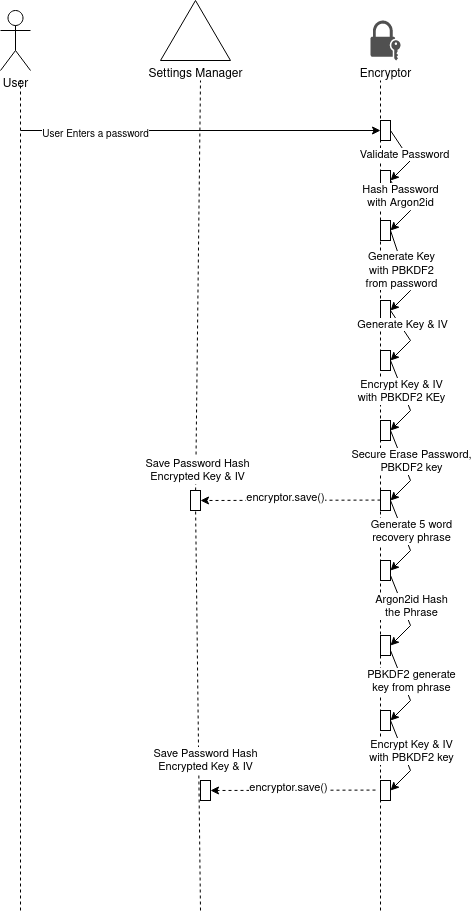

The diagram above was exported from draw.io. Its source (the exported page's mxGraphModel, read from the mxfile embedded in the PNG):
<mxGraphModel dx="696" dy="1882" grid="1" gridSize="10" guides="1" tooltips="1" connect="1" arrows="1" fold="1" page="1" pageScale="1" pageWidth="850" pageHeight="1100" math="0" shadow="0">
  <root>
    <mxCell id="0" />
    <mxCell id="1" parent="0" />
    <mxCell id="JQul9hmGBFvFJ_PgfXr5-2" value="" style="endArrow=none;dashed=1;html=1;rounded=0;" edge="1" parent="1">
      <mxGeometry width="50" height="50" relative="1" as="geometry">
        <mxPoint x="160" y="870" as="sourcePoint" />
        <mxPoint x="160" y="40" as="targetPoint" />
      </mxGeometry>
    </mxCell>
    <mxCell id="JQul9hmGBFvFJ_PgfXr5-3" value="" style="endArrow=none;dashed=1;html=1;rounded=0;" edge="1" parent="1">
      <mxGeometry width="50" height="50" relative="1" as="geometry">
        <mxPoint x="520" y="870" as="sourcePoint" />
        <mxPoint x="520" y="40" as="targetPoint" />
      </mxGeometry>
    </mxCell>
    <mxCell id="JQul9hmGBFvFJ_PgfXr5-4" value="User" style="shape=umlActor;verticalLabelPosition=bottom;verticalAlign=top;html=1;outlineConnect=0;" vertex="1" parent="1">
      <mxGeometry x="140" y="-30" width="30" height="60" as="geometry" />
    </mxCell>
    <mxCell id="JQul9hmGBFvFJ_PgfXr5-12" value="" style="endArrow=none;dashed=1;html=1;rounded=0;" edge="1" parent="1" source="JQul9hmGBFvFJ_PgfXr5-54">
      <mxGeometry width="50" height="50" relative="1" as="geometry">
        <mxPoint x="340" y="870" as="sourcePoint" />
        <mxPoint x="340" y="40" as="targetPoint" />
      </mxGeometry>
    </mxCell>
    <mxCell id="JQul9hmGBFvFJ_PgfXr5-13" value="&lt;div&gt;Settings Manager&lt;br&gt;&lt;/div&gt;" style="verticalLabelPosition=bottom;verticalAlign=top;html=1;shape=mxgraph.basic.acute_triangle;dx=0.5;" vertex="1" parent="1">
      <mxGeometry x="300" y="-40" width="70" height="60" as="geometry" />
    </mxCell>
    <mxCell id="JQul9hmGBFvFJ_PgfXr5-15" value="&lt;div&gt;Encryptor&lt;/div&gt;&lt;div&gt;&lt;br&gt;&lt;/div&gt;" style="sketch=0;pointerEvents=1;shadow=0;dashed=0;html=1;strokeColor=none;fillColor=#505050;labelPosition=center;verticalLabelPosition=bottom;verticalAlign=top;outlineConnect=0;align=center;shape=mxgraph.office.security.lock_with_key_security;" vertex="1" parent="1">
      <mxGeometry x="510" y="-20" width="30" height="40" as="geometry" />
    </mxCell>
    <mxCell id="JQul9hmGBFvFJ_PgfXr5-16" value="" style="endArrow=classic;html=1;rounded=0;" edge="1" parent="1">
      <mxGeometry width="50" height="50" relative="1" as="geometry">
        <mxPoint x="160" y="90" as="sourcePoint" />
        <mxPoint x="520" y="90" as="targetPoint" />
      </mxGeometry>
    </mxCell>
    <mxCell id="JQul9hmGBFvFJ_PgfXr5-17" value="&lt;font style=&quot;font-size: 10px;&quot;&gt;User Enters a password&lt;br&gt;&lt;/font&gt;" style="edgeLabel;html=1;align=center;verticalAlign=middle;resizable=0;points=[];" vertex="1" connectable="0" parent="JQul9hmGBFvFJ_PgfXr5-16">
      <mxGeometry x="-0.5862" y="-2" relative="1" as="geometry">
        <mxPoint as="offset" />
      </mxGeometry>
    </mxCell>
    <mxCell id="JQul9hmGBFvFJ_PgfXr5-23" value="" style="rounded=0;whiteSpace=wrap;html=1;" vertex="1" parent="1">
      <mxGeometry x="520" y="80" width="10" height="20" as="geometry" />
    </mxCell>
    <mxCell id="JQul9hmGBFvFJ_PgfXr5-24" value="" style="rounded=0;whiteSpace=wrap;html=1;" vertex="1" parent="1">
      <mxGeometry x="520" y="130" width="10" height="20" as="geometry" />
    </mxCell>
    <mxCell id="JQul9hmGBFvFJ_PgfXr5-26" value="" style="rounded=0;whiteSpace=wrap;html=1;" vertex="1" parent="1">
      <mxGeometry x="520" y="180" width="10" height="20" as="geometry" />
    </mxCell>
    <mxCell id="JQul9hmGBFvFJ_PgfXr5-28" value="" style="rounded=0;whiteSpace=wrap;html=1;" vertex="1" parent="1">
      <mxGeometry x="520" y="260" width="10" height="20" as="geometry" />
    </mxCell>
    <mxCell id="JQul9hmGBFvFJ_PgfXr5-31" value="" style="endArrow=classic;html=1;rounded=0;entryX=1;entryY=0.5;entryDx=0;entryDy=0;" edge="1" parent="1" target="JQul9hmGBFvFJ_PgfXr5-24">
      <mxGeometry width="50" height="50" relative="1" as="geometry">
        <mxPoint x="530" y="90" as="sourcePoint" />
        <mxPoint x="580" y="40" as="targetPoint" />
        <Array as="points">
          <mxPoint x="550" y="120" />
        </Array>
      </mxGeometry>
    </mxCell>
    <mxCell id="JQul9hmGBFvFJ_PgfXr5-35" value="Validate Password" style="edgeLabel;html=1;align=center;verticalAlign=middle;resizable=0;points=[];" vertex="1" connectable="0" parent="JQul9hmGBFvFJ_PgfXr5-31">
      <mxGeometry x="-0.1539" y="-2" relative="1" as="geometry">
        <mxPoint as="offset" />
      </mxGeometry>
    </mxCell>
    <mxCell id="JQul9hmGBFvFJ_PgfXr5-32" value="" style="endArrow=classic;html=1;rounded=0;entryX=1;entryY=0.5;entryDx=0;entryDy=0;" edge="1" parent="1">
      <mxGeometry width="50" height="50" relative="1" as="geometry">
        <mxPoint x="530" y="140" as="sourcePoint" />
        <mxPoint x="530" y="190" as="targetPoint" />
        <Array as="points">
          <mxPoint x="550" y="170" />
        </Array>
      </mxGeometry>
    </mxCell>
    <mxCell id="JQul9hmGBFvFJ_PgfXr5-36" value="Hash Password&lt;br&gt;with Argon2id" style="edgeLabel;html=1;align=center;verticalAlign=middle;resizable=0;points=[];" vertex="1" connectable="0" parent="JQul9hmGBFvFJ_PgfXr5-32">
      <mxGeometry x="-0.4298" y="-1" relative="1" as="geometry">
        <mxPoint as="offset" />
      </mxGeometry>
    </mxCell>
    <mxCell id="JQul9hmGBFvFJ_PgfXr5-33" value="" style="endArrow=classic;html=1;rounded=0;entryX=1;entryY=0.5;entryDx=0;entryDy=0;" edge="1" parent="1">
      <mxGeometry width="50" height="50" relative="1" as="geometry">
        <mxPoint x="530" y="190" as="sourcePoint" />
        <mxPoint x="530" y="270" as="targetPoint" />
        <Array as="points">
          <mxPoint x="550" y="250" />
        </Array>
      </mxGeometry>
    </mxCell>
    <mxCell id="JQul9hmGBFvFJ_PgfXr5-37" value="Generate Key &lt;br&gt;with PBKDF2&lt;br&gt;from password" style="edgeLabel;html=1;align=center;verticalAlign=middle;resizable=0;points=[];" vertex="1" connectable="0" parent="JQul9hmGBFvFJ_PgfXr5-33">
      <mxGeometry x="-0.4889" y="1" relative="1" as="geometry">
        <mxPoint x="2" y="18" as="offset" />
      </mxGeometry>
    </mxCell>
    <mxCell id="JQul9hmGBFvFJ_PgfXr5-34" value="" style="endArrow=classic;html=1;rounded=0;entryX=1;entryY=0.5;entryDx=0;entryDy=0;" edge="1" parent="1">
      <mxGeometry width="50" height="50" relative="1" as="geometry">
        <mxPoint x="530" y="270" as="sourcePoint" />
        <mxPoint x="530" y="320" as="targetPoint" />
        <Array as="points">
          <mxPoint x="550" y="300" />
        </Array>
      </mxGeometry>
    </mxCell>
    <mxCell id="JQul9hmGBFvFJ_PgfXr5-38" value="Generate Key &amp;amp; IV" style="edgeLabel;html=1;align=center;verticalAlign=middle;resizable=0;points=[];" vertex="1" connectable="0" parent="JQul9hmGBFvFJ_PgfXr5-34">
      <mxGeometry x="-0.4692" y="2" relative="1" as="geometry">
        <mxPoint as="offset" />
      </mxGeometry>
    </mxCell>
    <mxCell id="JQul9hmGBFvFJ_PgfXr5-40" value="" style="rounded=0;whiteSpace=wrap;html=1;direction=south;rotation=90;" vertex="1" parent="1">
      <mxGeometry x="515" y="385" width="20" height="10" as="geometry" />
    </mxCell>
    <mxCell id="JQul9hmGBFvFJ_PgfXr5-41" value="" style="endArrow=classic;html=1;rounded=0;entryX=1;entryY=0.5;entryDx=0;entryDy=0;" edge="1" parent="1">
      <mxGeometry width="50" height="50" relative="1" as="geometry">
        <mxPoint x="530" y="320" as="sourcePoint" />
        <mxPoint x="530" y="390" as="targetPoint" />
        <Array as="points">
          <mxPoint x="550" y="370" />
        </Array>
      </mxGeometry>
    </mxCell>
    <mxCell id="JQul9hmGBFvFJ_PgfXr5-42" value="Encrypt Key &amp;amp; IV &lt;br&gt;with PBKDF2 KEy" style="edgeLabel;html=1;align=center;verticalAlign=middle;resizable=0;points=[];" vertex="1" connectable="0" parent="JQul9hmGBFvFJ_PgfXr5-41">
      <mxGeometry x="-0.4692" y="2" relative="1" as="geometry">
        <mxPoint y="11" as="offset" />
      </mxGeometry>
    </mxCell>
    <mxCell id="JQul9hmGBFvFJ_PgfXr5-49" value="" style="rounded=0;whiteSpace=wrap;html=1;direction=south;rotation=90;" vertex="1" parent="1">
      <mxGeometry x="515" y="455" width="20" height="10" as="geometry" />
    </mxCell>
    <mxCell id="JQul9hmGBFvFJ_PgfXr5-50" value="" style="endArrow=classic;html=1;rounded=0;entryX=1;entryY=0.5;entryDx=0;entryDy=0;" edge="1" parent="1">
      <mxGeometry width="50" height="50" relative="1" as="geometry">
        <mxPoint x="530" y="390" as="sourcePoint" />
        <mxPoint x="530" y="460" as="targetPoint" />
        <Array as="points">
          <mxPoint x="550" y="440" />
        </Array>
      </mxGeometry>
    </mxCell>
    <mxCell id="JQul9hmGBFvFJ_PgfXr5-51" value="Secure Erase Password,&lt;br&gt; PBKDF2 key" style="edgeLabel;html=1;align=center;verticalAlign=middle;resizable=0;points=[];" vertex="1" connectable="0" parent="JQul9hmGBFvFJ_PgfXr5-50">
      <mxGeometry x="-0.4692" y="2" relative="1" as="geometry">
        <mxPoint x="10" y="11" as="offset" />
      </mxGeometry>
    </mxCell>
    <mxCell id="JQul9hmGBFvFJ_PgfXr5-52" value="" style="rounded=0;whiteSpace=wrap;html=1;" vertex="1" parent="1">
      <mxGeometry x="520" y="310" width="10" height="20" as="geometry" />
    </mxCell>
    <mxCell id="JQul9hmGBFvFJ_PgfXr5-53" value="" style="endArrow=classic;html=1;rounded=0;dashed=1;" edge="1" parent="1">
      <mxGeometry width="50" height="50" relative="1" as="geometry">
        <mxPoint x="520" y="459.58000000000004" as="sourcePoint" />
        <mxPoint x="340" y="460" as="targetPoint" />
      </mxGeometry>
    </mxCell>
    <mxCell id="JQul9hmGBFvFJ_PgfXr5-56" value="Save Password Hash&lt;br&gt;Encrypted Key &amp;amp; IV" style="edgeLabel;html=1;align=center;verticalAlign=middle;resizable=0;points=[];" vertex="1" connectable="0" parent="JQul9hmGBFvFJ_PgfXr5-53">
      <mxGeometry x="0.8055" relative="1" as="geometry">
        <mxPoint x="-22" y="-30" as="offset" />
      </mxGeometry>
    </mxCell>
    <mxCell id="JQul9hmGBFvFJ_PgfXr5-57" value="encryptor.save()" style="edgeLabel;html=1;align=center;verticalAlign=middle;resizable=0;points=[];" vertex="1" connectable="0" parent="JQul9hmGBFvFJ_PgfXr5-53">
      <mxGeometry x="0.0555" y="-3" relative="1" as="geometry">
        <mxPoint as="offset" />
      </mxGeometry>
    </mxCell>
    <mxCell id="JQul9hmGBFvFJ_PgfXr5-55" value="" style="endArrow=none;dashed=1;html=1;rounded=0;" edge="1" parent="1" target="JQul9hmGBFvFJ_PgfXr5-54">
      <mxGeometry width="50" height="50" relative="1" as="geometry">
        <mxPoint x="340" y="870" as="sourcePoint" />
        <mxPoint x="340" y="40" as="targetPoint" />
      </mxGeometry>
    </mxCell>
    <mxCell id="JQul9hmGBFvFJ_PgfXr5-54" value="" style="rounded=0;whiteSpace=wrap;html=1;" vertex="1" parent="1">
      <mxGeometry x="330" y="450" width="10" height="20" as="geometry" />
    </mxCell>
    <mxCell id="JQul9hmGBFvFJ_PgfXr5-63" value="" style="rounded=0;whiteSpace=wrap;html=1;direction=south;rotation=90;" vertex="1" parent="1">
      <mxGeometry x="515" y="525" width="20" height="10" as="geometry" />
    </mxCell>
    <mxCell id="JQul9hmGBFvFJ_PgfXr5-64" value="" style="endArrow=classic;html=1;rounded=0;entryX=1;entryY=0.5;entryDx=0;entryDy=0;" edge="1" parent="1">
      <mxGeometry width="50" height="50" relative="1" as="geometry">
        <mxPoint x="530" y="460" as="sourcePoint" />
        <mxPoint x="530" y="530" as="targetPoint" />
        <Array as="points">
          <mxPoint x="550" y="510" />
        </Array>
      </mxGeometry>
    </mxCell>
    <mxCell id="JQul9hmGBFvFJ_PgfXr5-65" value="Generate 5 word &lt;br&gt;recovery phrase" style="edgeLabel;html=1;align=center;verticalAlign=middle;resizable=0;points=[];" vertex="1" connectable="0" parent="JQul9hmGBFvFJ_PgfXr5-64">
      <mxGeometry x="-0.4692" y="2" relative="1" as="geometry">
        <mxPoint x="10" y="11" as="offset" />
      </mxGeometry>
    </mxCell>
    <mxCell id="JQul9hmGBFvFJ_PgfXr5-66" value="" style="rounded=0;whiteSpace=wrap;html=1;direction=south;rotation=90;" vertex="1" parent="1">
      <mxGeometry x="515" y="600" width="20" height="10" as="geometry" />
    </mxCell>
    <mxCell id="JQul9hmGBFvFJ_PgfXr5-67" value="" style="endArrow=classic;html=1;rounded=0;entryX=1;entryY=0.5;entryDx=0;entryDy=0;" edge="1" parent="1">
      <mxGeometry width="50" height="50" relative="1" as="geometry">
        <mxPoint x="530" y="535" as="sourcePoint" />
        <mxPoint x="530" y="605" as="targetPoint" />
        <Array as="points">
          <mxPoint x="550" y="585" />
        </Array>
      </mxGeometry>
    </mxCell>
    <mxCell id="JQul9hmGBFvFJ_PgfXr5-68" value="Argon2id Hash&lt;br&gt;the Phrase" style="edgeLabel;html=1;align=center;verticalAlign=middle;resizable=0;points=[];" vertex="1" connectable="0" parent="JQul9hmGBFvFJ_PgfXr5-67">
      <mxGeometry x="-0.4692" y="2" relative="1" as="geometry">
        <mxPoint x="10" y="11" as="offset" />
      </mxGeometry>
    </mxCell>
    <mxCell id="JQul9hmGBFvFJ_PgfXr5-72" value="" style="rounded=0;whiteSpace=wrap;html=1;direction=south;rotation=90;" vertex="1" parent="1">
      <mxGeometry x="515" y="675" width="20" height="10" as="geometry" />
    </mxCell>
    <mxCell id="JQul9hmGBFvFJ_PgfXr5-73" value="" style="endArrow=classic;html=1;rounded=0;entryX=1;entryY=0.5;entryDx=0;entryDy=0;" edge="1" parent="1">
      <mxGeometry width="50" height="50" relative="1" as="geometry">
        <mxPoint x="530" y="610" as="sourcePoint" />
        <mxPoint x="530" y="680" as="targetPoint" />
        <Array as="points">
          <mxPoint x="550" y="660" />
        </Array>
      </mxGeometry>
    </mxCell>
    <mxCell id="JQul9hmGBFvFJ_PgfXr5-74" value="PBKDF2 generate&lt;br&gt;key from phrase" style="edgeLabel;html=1;align=center;verticalAlign=middle;resizable=0;points=[];" vertex="1" connectable="0" parent="JQul9hmGBFvFJ_PgfXr5-73">
      <mxGeometry x="-0.4692" y="2" relative="1" as="geometry">
        <mxPoint x="10" y="11" as="offset" />
      </mxGeometry>
    </mxCell>
    <mxCell id="JQul9hmGBFvFJ_PgfXr5-75" value="" style="rounded=0;whiteSpace=wrap;html=1;direction=south;rotation=90;" vertex="1" parent="1">
      <mxGeometry x="515" y="745" width="20" height="10" as="geometry" />
    </mxCell>
    <mxCell id="JQul9hmGBFvFJ_PgfXr5-76" value="" style="endArrow=classic;html=1;rounded=0;entryX=1;entryY=0.5;entryDx=0;entryDy=0;" edge="1" parent="1">
      <mxGeometry width="50" height="50" relative="1" as="geometry">
        <mxPoint x="530" y="680" as="sourcePoint" />
        <mxPoint x="530" y="750" as="targetPoint" />
        <Array as="points">
          <mxPoint x="550" y="730" />
        </Array>
      </mxGeometry>
    </mxCell>
    <mxCell id="JQul9hmGBFvFJ_PgfXr5-77" value="Encrypt Key &amp;amp; IV &lt;br&gt;with PBKDF2 key" style="edgeLabel;html=1;align=center;verticalAlign=middle;resizable=0;points=[];" vertex="1" connectable="0" parent="JQul9hmGBFvFJ_PgfXr5-76">
      <mxGeometry x="-0.4692" y="2" relative="1" as="geometry">
        <mxPoint x="10" y="11" as="offset" />
      </mxGeometry>
    </mxCell>
    <mxCell id="JQul9hmGBFvFJ_PgfXr5-85" value="" style="endArrow=classic;html=1;rounded=0;dashed=1;entryX=1;entryY=0.5;entryDx=0;entryDy=0;" edge="1" parent="1" target="JQul9hmGBFvFJ_PgfXr5-88">
      <mxGeometry width="50" height="50" relative="1" as="geometry">
        <mxPoint x="515" y="749.58" as="sourcePoint" />
        <mxPoint x="370" y="750" as="targetPoint" />
      </mxGeometry>
    </mxCell>
    <mxCell id="JQul9hmGBFvFJ_PgfXr5-86" value="Save Password Hash&lt;br&gt;Encrypted Key &amp;amp; IV" style="edgeLabel;html=1;align=center;verticalAlign=middle;resizable=0;points=[];" vertex="1" connectable="0" parent="JQul9hmGBFvFJ_PgfXr5-85">
      <mxGeometry x="0.8055" relative="1" as="geometry">
        <mxPoint x="-22" y="-30" as="offset" />
      </mxGeometry>
    </mxCell>
    <mxCell id="JQul9hmGBFvFJ_PgfXr5-87" value="encryptor.save()" style="edgeLabel;html=1;align=center;verticalAlign=middle;resizable=0;points=[];" vertex="1" connectable="0" parent="JQul9hmGBFvFJ_PgfXr5-85">
      <mxGeometry x="0.0555" y="-3" relative="1" as="geometry">
        <mxPoint as="offset" />
      </mxGeometry>
    </mxCell>
    <mxCell id="JQul9hmGBFvFJ_PgfXr5-88" value="" style="rounded=0;whiteSpace=wrap;html=1;" vertex="1" parent="1">
      <mxGeometry x="340" y="740" width="10" height="20" as="geometry" />
    </mxCell>
  </root>
</mxGraphModel>